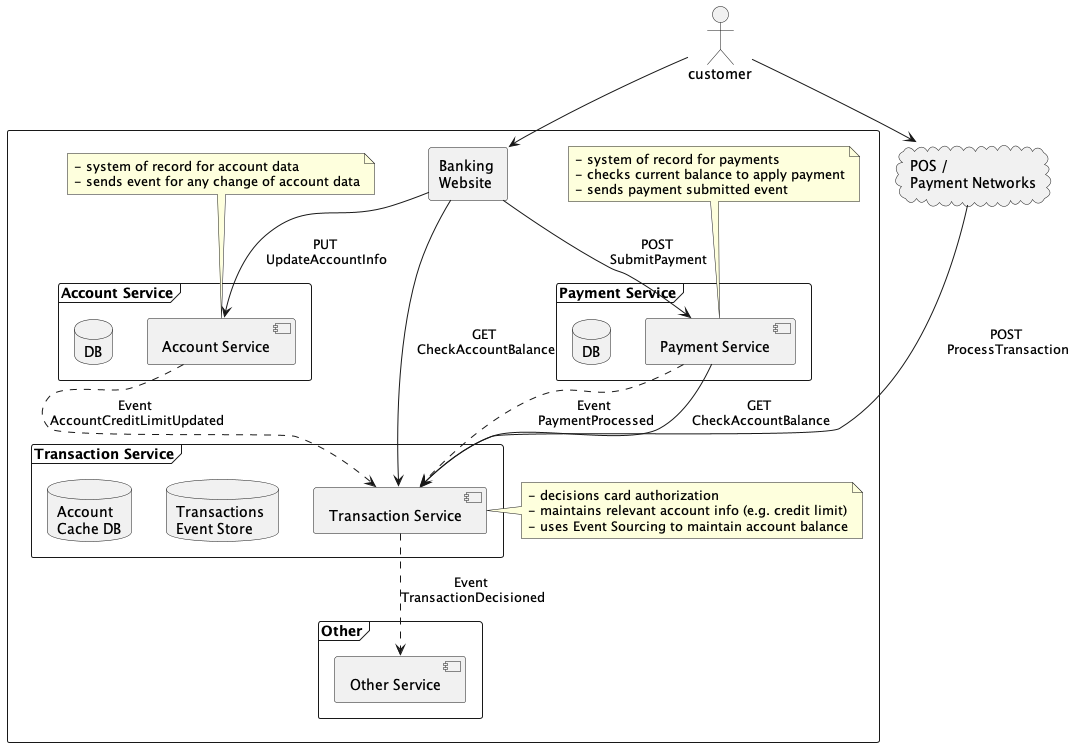

The diagram above was rendered by PlantUML. Its source (embedded in the PNG):
@startuml

rectangle {
    frame "Payment Service" {
        [Payment Service] as payments
        database "DB" as paymentsDb
    }

    frame "Account Service" {
        [Account Service] as accounts
        database "DB" as accountsDb
    }

    frame "Transaction Service" {
        [Transaction Service] as transactions
        database "Transactions \nEvent Store" as es
        database "Account \nCache DB" as accountsCacheDb
    }

    frame "Other" {
        [Other Service] as other
    }

    rectangle "Banking \nWebsite" as website

    payments ..> transactions : "Event \nPaymentProcessed"
    accounts ..> transactions : "Event \nAccountCreditLimitUpdated"
    transactions ..> other : "Event \nTransactionDecisioned"
    payments --> transactions : "GET \nCheckAccountBalance"

    note as paymentsNote
        - system of record for payments
        - checks current balance to apply payment
        - sends payment submitted event
    end note

    note as accountsNote
        - system of record for account data
        - sends event for any change of account data
    end note

    note as transactionsNote
        - decisions card authorization
        - maintains relevant account info (e.g. credit limit)
        - uses Event Sourcing to maintain account balance
    end note

    paymentsNote .. payments
    accountsNote .. accounts
    transactionsNote . transactions
}

cloud "POS / \nPayment Networks" as networks
actor customer

customer --> networks
customer --> website
website --> accounts : "PUT \nUpdateAccountInfo"
website --> payments : "POST \nSubmitPayment"
website --> transactions : "GET \nCheckAccountBalance"
networks --> transactions : "POST \nProcessTransaction"

@enduml